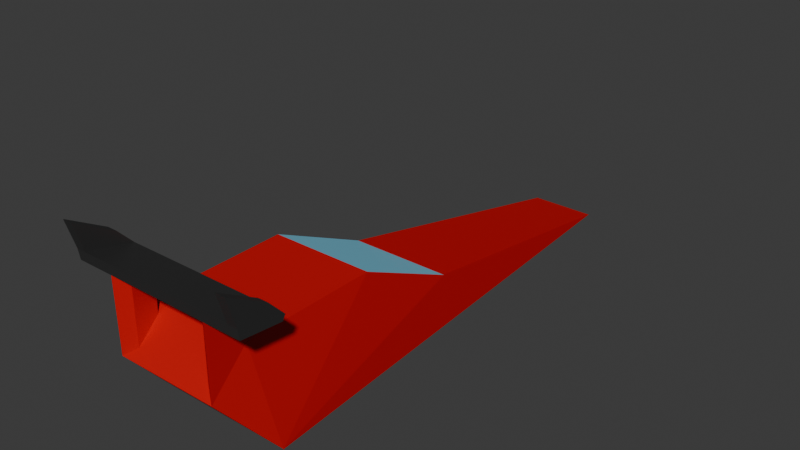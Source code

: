 # Source: car.blend  (saved by Blender 4.0.36; exported with 4.5.12 LTS)
import bpy
from mathutils import Matrix  # noqa: F401  (used for matrix-valued properties, if any)

bpy.ops.wm.read_factory_settings(use_empty=True)
scene = bpy.context.scene
scene.name = 'Scene'

# ---- collections
col_collection = bpy.data.collections.new('Collection'); scene.collection.children.link(col_collection)

# ---- images (referenced by path relative to the original .blend; pixels are not part of the script)
import os
ASSET_DIR = os.environ.get("B2B_ASSET_DIR", "")  # directory of the original .blend (textures are referenced by path, not embedded)
HERE = os.path.dirname(os.path.abspath(__file__))  # packed textures are extracted next to this script under _unpacked/

def load_image(name, relpath, width, height, colorspace="sRGB"):
    """Load a texture the original file referenced (path relative to the .blend, or extracted next to this script)."""
    p = next((c for c in (os.path.join(HERE, relpath), os.path.join(ASSET_DIR, relpath)) if relpath and os.path.exists(c)), "")
    if p:
        img = bpy.data.images.load(p, check_existing=True)
        img.name = name
    else:  # same state as the original file: an image datablock whose file is absent (Cycles renders it pink)
        img = bpy.data.images.new(name, width, height)
        img.source = "FILE"
        img.filepath = "//" + (relpath or name)
    img.colorspace_settings.name = colorspace
    return img
img_car_base = load_image('car base', '_unpacked/car_base.27b1bd08.png', 1024, 1024, 'sRGB')

# ---- materials (node trees are filled in below, after node groups)
mat_material = bpy.data.materials.new('Material')
mat_material.use_transparent_shadow = False

# ---- material node trees
mat_material.use_nodes = True; mat_material.node_tree.nodes.clear()
_N = mat_material.node_tree.nodes; _L = mat_material.node_tree.links
n0 = _N.new('ShaderNodeBsdfPrincipled'); n0.name = 'Principled BSDF'; n0.location = (10, 300)
n0.inputs[3].default_value = 1.45
n1 = _N.new('ShaderNodeOutputMaterial'); n1.name = 'Material Output'; n1.location = (300, 300)
n2 = _N.new('ShaderNodeTexImage'); n2.name = 'Image Texture'; n2.location = (-437, 261)
n2.image = img_car_base
_L.new(n0.outputs[0], n1.inputs[0])
_L.new(n2.outputs[0], n0.inputs[0])
_L.new(n2.outputs[1], n0.inputs[4])
n1.is_active_output = True

# ---- world
world_world = bpy.data.worlds.new('World'); scene.world = world_world
world_world.use_nodes = True; world_world.node_tree.nodes.clear()
_N = world_world.node_tree.nodes; _L = world_world.node_tree.links
n0 = _N.new('ShaderNodeOutputWorld'); n0.name = 'World Output'; n0.location = (300, 300)
n1 = _N.new('ShaderNodeBackground'); n1.name = 'Background'; n1.location = (10, 300)
n1.inputs[0].default_value = (0.05088, 0.05088, 0.05088, 1.0)
_L.new(n1.outputs[0], n0.inputs[0])
n0.is_active_output = True
world_world.color = (0.05088, 0.05088, 0.05088)
world_world.use_sun_shadow = False
world_world.sun_shadow_jitter_overblur = 0.0

# ---- meshes
me_cube = bpy.data.meshes.new('Cube')
me_cube.from_pydata([(-1.267, -3.256, -1.0), (-1.0, -1.0, 1.0), (-0.6541, 6.545, -1.0), (-1.0, 1.0, 0.06667), (1.267, -3.256, -1.0), (1.0, -1.0, 1.0), (0.6541, 6.545, -1.0), (1.0, 1.0, 0.06667), (-0.7755, -4.171, 0.4257), (-0.7755, -3.762, 0.8284), (0.7755, -3.762, 0.8284), (0.7755, -4.171, 0.4257), (-1.0, -4.331, 0.2682), (-1.0, -3.602, 0.9859), (1.0, -3.602, 0.9859), (1.0, -4.331, 0.2682), (-1.0, -4.338, 1.67), (-1.0, -3.552, 1.595), (1.0, -3.552, 1.595), (1.0, -4.338, 1.67), (-0.7755, -4.169, 1.63), (-0.7755, -3.738, 1.528), (0.7755, -3.738, 1.528), (0.7755, -4.169, 1.63), (-1.0, -4.368, 1.874), (-1.0, -3.497, 1.692), (1.0, -3.497, 1.692), (1.0, -4.368, 1.874), (-1.532, -4.338, 1.67), (-1.532, -3.552, 1.595), (1.532, -3.552, 1.595), (1.532, -4.338, 1.67), (-1.532, -4.368, 1.874), (-1.532, -3.497, 1.692), (1.532, -3.497, 1.692), (1.532, -4.368, 1.874), (-1.723, -4.338, 1.67), (-1.723, -3.552, 1.595), (1.723, -3.552, 1.595), (1.723, -4.338, 1.67), (-1.723, -4.368, 1.874), (-1.723, -3.497, 1.692), (1.723, -3.497, 1.692), (1.723, -4.368, 1.874), (-1.532, -4.531, 2.425), (-1.532, -3.796, 2.007), (1.532, -3.796, 2.007), (1.532, -4.531, 2.425), (-1.723, -4.531, 2.425), (-1.723, -3.796, 2.007), (1.723, -3.796, 2.007), (1.723, -4.531, 2.425)], [], [(0, 3, 2), (3, 6, 2), (7, 4, 6), (0, 13, 1), (6, 0, 2), (3, 5, 7), (10, 8, 11), (4, 12, 0), (1, 14, 5), (4, 14, 15), (8, 16, 12), (14, 22, 18), (11, 12, 15), (10, 13, 9), (14, 19, 15), (9, 20, 8), (11, 19, 23), (13, 21, 9), (13, 16, 17), (10, 23, 22), (16, 29, 17), (27, 34, 26), (19, 20, 23), (27, 16, 19), (18, 25, 26), (18, 21, 17), (23, 21, 22), (24, 26, 25), (32, 36, 28), (28, 37, 29), (26, 30, 18), (19, 35, 27), (25, 32, 24), (18, 31, 19), (24, 28, 16), (17, 33, 25), (39, 42, 43), (36, 41, 37), (29, 41, 33), (40, 49, 41), (30, 39, 31), (34, 38, 30), (31, 43, 35), (34, 50, 42), (47, 50, 46), (45, 48, 44), (41, 45, 33), (35, 46, 34), (43, 50, 51), (43, 47, 35), (32, 48, 40), (32, 45, 44), (0, 1, 3), (3, 7, 6), (7, 5, 4), (0, 12, 13), (6, 4, 0), (3, 1, 5), (10, 9, 8), (4, 15, 12), (1, 13, 14), (4, 5, 14), (8, 20, 16), (14, 10, 22), (11, 8, 12), (10, 14, 13), (14, 18, 19), (9, 21, 20), (11, 15, 19), (13, 17, 21), (13, 12, 16), (10, 11, 23), (16, 28, 29), (27, 35, 34), (19, 16, 20), (27, 24, 16), (18, 17, 25), (18, 22, 21), (23, 20, 21), (24, 27, 26), (32, 40, 36), (28, 36, 37), (26, 34, 30), (19, 31, 35), (25, 33, 32), (18, 30, 31), (24, 32, 28), (17, 29, 33), (39, 38, 42), (36, 40, 41), (29, 37, 41), (40, 48, 49), (30, 38, 39), (34, 42, 38), (31, 39, 43), (34, 46, 50), (47, 51, 50), (45, 49, 48), (41, 49, 45), (35, 47, 46), (43, 42, 50), (43, 51, 47), (32, 44, 48), (32, 33, 45)])
_uv = me_cube.uv_layers.new(name='UVMap')
_uv.uv.foreach_set('vector', [0.1852, 0.1381, 0.3362, 0.4547, 0.3362, 0.9084, 0.3362, 0.4547, 0.4998, 0.9084, 0.3362, 0.9084, 0.4998, 0.4547, 0.6508, 0.1381, 0.4998, 0.9084, 0.1852, 0.1381, 0.3376, 0.07078, 0.3797, 0.2795, 0.0002369, 0.9756, 0.1725, 0.1493, 0.1725, 0.9756, 0.834, 0.4804, 0.9933, 0.3046, 0.9933, 0.4804, 0.8164, 0.5701, 0.6829, 0.5207, 0.8164, 0.5207, 0.000237, 0.1493, 0.1725, 0.0002369, 0.1725, 0.1493, 0.6635, 0.8136, 0.8358, 0.5895, 0.8358, 0.8136, 0.6508, 0.1381, 0.4984, 0.07078, 0.5675, 0.02356, 0.675, 0.846, 0.6511, 0.9583, 0.6511, 0.8327, 0.7489, 0.8905, 0.7737, 0.9341, 0.7499, 0.9283, 0.8164, 0.5207, 0.6635, 0.5014, 0.8358, 0.5014, 0.8164, 0.5701, 0.6635, 0.5895, 0.6829, 0.5701, 0.9478, 0.6047, 0.8734, 0.6505, 0.9024, 0.5332, 0.7107, 0.8801, 0.6748, 0.9524, 0.675, 0.846, 0.8085, 0.8429, 0.8323, 0.9552, 0.8086, 0.9493, 0.7345, 0.8936, 0.7098, 0.9372, 0.7107, 0.8801, 0.8749, 0.7986, 0.9493, 0.8444, 0.8848, 0.8336, 0.7727, 0.877, 0.8086, 0.9493, 0.7737, 0.9341, 0.9493, 0.8444, 0.8775, 0.877, 0.8848, 0.8336, 0.819, 0.3281, 0.7498, 0.3695, 0.7498, 0.3281, 0.6716, 0.3281, 0.6851, 0.1901, 0.6851, 0.3107, 0.8453, 0.06248, 0.8275, 0.2347, 0.8275, 0.06248, 0.733, 0.3281, 0.7498, 0.1726, 0.7498, 0.3281, 0.733, 0.3281, 0.7195, 0.1901, 0.733, 0.1726, 0.6851, 0.3107, 0.7195, 0.1901, 0.7195, 0.3107, 0.819, 0.1726, 0.7498, 0.3281, 0.7498, 0.1726, 0.8453, 0.2805, 0.8275, 0.297, 0.8275, 0.2805, 0.942, 0.8879, 0.8749, 0.8926, 0.8775, 0.877, 0.7498, 0.3281, 0.733, 0.3695, 0.733, 0.3281, 0.8275, 0.06248, 0.8453, 0.01665, 0.8453, 0.06248, 0.7498, 0.1726, 0.819, 0.1312, 0.819, 0.1726, 0.9379, 0.6397, 0.8807, 0.694, 0.8734, 0.6505, 0.8453, 0.2347, 0.8275, 0.2805, 0.8275, 0.2347, 0.733, 0.1726, 0.7498, 0.1312, 0.7498, 0.1726, 0.7262, 0.4453, 0.7498, 0.3843, 0.7404, 0.4528, 0.7262, 0.05543, 0.7498, 0.1164, 0.733, 0.1164, 0.733, 0.1312, 0.7498, 0.1164, 0.7498, 0.1312, 0.7404, 0.04792, 0.7626, 0.0853, 0.7498, 0.1164, 0.9452, 0.6832, 0.8833, 0.7096, 0.8807, 0.694, 0.7498, 0.3695, 0.733, 0.3843, 0.733, 0.3695, 0.8275, 0.01665, 0.8453, 0.0002369, 0.8453, 0.01665, 0.7653, 0.3784, 0.7628, 0.4152, 0.7498, 0.3843, 0.7985, 0.4708, 0.7628, 0.4152, 0.7757, 0.4106, 0.7753, 0.09006, 0.7838, 0.025, 0.7985, 0.03053, 0.7498, 0.1164, 0.7753, 0.09006, 0.7653, 0.1218, 0.817, 0.425, 0.7757, 0.4106, 0.7653, 0.3784, 0.7404, 0.4528, 0.7628, 0.4152, 0.7836, 0.4761, 0.8453, 0.0002369, 0.8947, 0.01665, 0.8453, 0.01665, 0.8453, 0.2805, 0.8947, 0.297, 0.8453, 0.297, 0.8163, 0.07586, 0.7753, 0.09006, 0.7985, 0.03053, 0.1852, 0.1381, 0.3797, 0.2795, 0.3362, 0.4547, 0.3362, 0.4547, 0.4998, 0.4547, 0.4998, 0.9084, 0.4998, 0.4547, 0.4564, 0.2795, 0.6508, 0.1381, 0.1852, 0.1381, 0.2685, 0.02356, 0.3376, 0.07078, 0.0002369, 0.9756, 0.000237, 0.1493, 0.1725, 0.1493, 0.834, 0.4804, 0.834, 0.3046, 0.9933, 0.3046, 0.8164, 0.5701, 0.6829, 0.5701, 0.6829, 0.5207, 0.000237, 0.1493, 0.000237, 0.0002369, 0.1725, 0.0002369, 0.6635, 0.8136, 0.6635, 0.5895, 0.8358, 0.5895, 0.6508, 0.1381, 0.4564, 0.2795, 0.4984, 0.07078, 0.675, 0.846, 0.6748, 0.9524, 0.6511, 0.9583, 0.7489, 0.8905, 0.7727, 0.877, 0.7737, 0.9341, 0.8164, 0.5207, 0.6829, 0.5207, 0.6635, 0.5014, 0.8164, 0.5701, 0.8358, 0.5895, 0.6635, 0.5895, 0.9478, 0.6047, 0.9379, 0.6397, 0.8734, 0.6505, 0.7107, 0.8801, 0.7098, 0.9372, 0.6748, 0.9524, 0.8085, 0.8429, 0.8323, 0.8296, 0.8323, 0.9552, 0.7345, 0.8936, 0.7335, 0.9314, 0.7098, 0.9372, 0.8749, 0.7986, 0.9203, 0.7271, 0.9493, 0.8444, 0.7727, 0.877, 0.8085, 0.8429, 0.8086, 0.9493, 0.9493, 0.8444, 0.942, 0.8879, 0.8775, 0.877, 0.819, 0.3281, 0.819, 0.3695, 0.7498, 0.3695, 0.6716, 0.3281, 0.6716, 0.1726, 0.6851, 0.1901, 0.8453, 0.06248, 0.8453, 0.2347, 0.8275, 0.2347, 0.733, 0.3281, 0.733, 0.1726, 0.7498, 0.1726, 0.733, 0.3281, 0.7195, 0.3107, 0.7195, 0.1901, 0.6851, 0.3107, 0.6851, 0.1901, 0.7195, 0.1901, 0.819, 0.1726, 0.819, 0.3281, 0.7498, 0.3281, 0.8453, 0.2805, 0.8453, 0.297, 0.8275, 0.297, 0.942, 0.8879, 0.9394, 0.9034, 0.8749, 0.8926, 0.7498, 0.3281, 0.7498, 0.3695, 0.733, 0.3695, 0.8275, 0.06248, 0.8275, 0.01665, 0.8453, 0.01665, 0.7498, 0.1726, 0.7498, 0.1312, 0.819, 0.1312, 0.9379, 0.6397, 0.9452, 0.6832, 0.8807, 0.694, 0.8453, 0.2347, 0.8453, 0.2805, 0.8275, 0.2805, 0.733, 0.1726, 0.733, 0.1312, 0.7498, 0.1312, 0.7262, 0.4453, 0.733, 0.3843, 0.7498, 0.3843, 0.7262, 0.05543, 0.7404, 0.04792, 0.7498, 0.1164, 0.733, 0.1312, 0.733, 0.1164, 0.7498, 0.1164, 0.7404, 0.04792, 0.7838, 0.025, 0.7626, 0.0853, 0.9452, 0.6832, 0.9478, 0.6987, 0.8833, 0.7096, 0.7498, 0.3695, 0.7498, 0.3843, 0.733, 0.3843, 0.8275, 0.01665, 0.8275, 0.0002369, 0.8453, 0.0002369, 0.7653, 0.3784, 0.7757, 0.4106, 0.7628, 0.4152, 0.7985, 0.4708, 0.7836, 0.4761, 0.7628, 0.4152, 0.7753, 0.09006, 0.7626, 0.0853, 0.7838, 0.025, 0.7498, 0.1164, 0.7626, 0.0853, 0.7753, 0.09006, 0.817, 0.425, 0.7985, 0.4708, 0.7757, 0.4106, 0.7404, 0.4528, 0.7498, 0.3843, 0.7628, 0.4152, 0.8453, 0.0002369, 0.8947, 0.0002369, 0.8947, 0.01665, 0.8453, 0.2805, 0.8947, 0.2805, 0.8947, 0.297, 0.8163, 0.07586, 0.7653, 0.1218, 0.7753, 0.09006])
me_cube.materials.append(mat_material)
me_cube.update()

# ---- objects
ob_cube = bpy.data.objects.new('Cube', me_cube)

# ---- transforms, parenting, visibility, modifiers, constraints
ob_cube.location = (0.0, 0.0, 0.0)

# ---- collection membership
col_collection.objects.link(ob_cube)

# ---- scene / render settings (as saved in the file)
scene.frame_start = 1; scene.frame_end = 250; scene.frame_set(5)
scene.render.engine = 'BLENDER_EEVEE_NEXT'
scene.cycles.sampling_pattern = 'TABULATED_SOBOL'
scene.unit_settings.scale_length = 0.001
bpy.context.view_layer.update()

# ---- added for rendering (the .blend has no active camera and no usable light): camera, sun
cam_auto = bpy.data.cameras.new('AutoCamera')
cam_auto.lens = 50.0
cam_auto.sensor_width = 36.0
cam_auto.clip_end = 1000.0
ob_auto_camera = bpy.data.objects.new('AutoCamera', cam_auto)
scene.collection.objects.link(ob_auto_camera)
ob_auto_camera.location = (11.1902, -12.4209, 9.66443)
ob_auto_camera.rotation_euler = (1.09748, -7.21219e-08, 0.694738)
scene.camera = ob_auto_camera
light_auto_sun = bpy.data.lights.new('AutoSun', 'SUN')
light_auto_sun.energy = 3.0
light_auto_sun.angle = 0.0523599
ob_auto_sun = bpy.data.objects.new('AutoSun', light_auto_sun)
scene.collection.objects.link(ob_auto_sun)
ob_auto_sun.rotation_euler = (0.872665, 0.174533, 0.523599)
bpy.context.view_layer.update()
